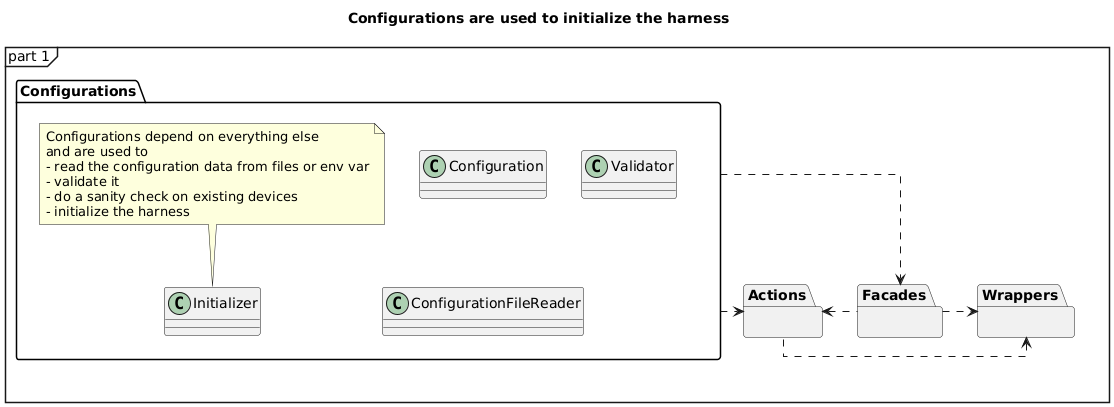

The diagram above was rendered by PlantUML. Its source (embedded in the PNG):
@startuml
mainframe part 1
'skinparam packageStyle rectangle
skinparam linetype ortho

top to bottom direction

title Configurations are used to initialize the harness

package "Configurations" {
    ' Configuration class to the left of Facades

    class Configuration {
    }
    class Initializer {
    }
    note top
Configurations depend on everything else
and are used to
- read the configuration data from files or env var
- validate it
- do a sanity check on existing devices
- initialize the harness
end note

    class Validator {}
    class ConfigurationFileReader {}

}


' Facades at the top
package "Facades" {


}

'Configuration -[hidden]right- Facades

' Wrappers and Devices in the middle
package "Wrappers" {

}



package "Actions" {

}
' ensure Actions are below Wrappers
'"Wrappers" -[hidden]down--- Actions
Actions .left.> Wrappers
"Facades" ..left..> Actions
"Configurations" ..> Actions
"Configurations" ..> Facades

' Stacking packages vertically
'Facades -[hidden]down- "Wrappers"
Facades ..right..> "Wrappers"


@enduml